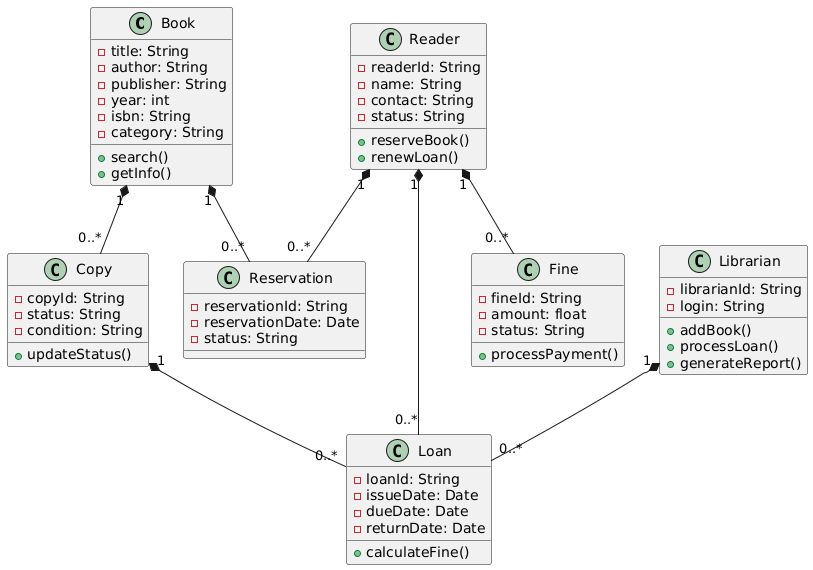

The diagram above was rendered by PlantUML. Its source (embedded in the PNG):
@startuml
class Book {
  - title: String
  - author: String
  - publisher: String
  - year: int
  - isbn: String
  - category: String
  + search()
  + getInfo()
}

class Copy {
  - copyId: String
  - status: String
  - condition: String
  + updateStatus()
}

class Reader {
  - readerId: String
  - name: String
  - contact: String
  - status: String
  + reserveBook()
  + renewLoan()
}

class Librarian {
  - librarianId: String
  - login: String
  + addBook()
  + processLoan()
  + generateReport()
}

class Loan {
  - loanId: String
  - issueDate: Date
  - dueDate: Date
  - returnDate: Date
  + calculateFine()
}

class Reservation {
  - reservationId: String
  - reservationDate: Date
  - status: String
}

class Fine {
  - fineId: String
  - amount: float
  - status: String
  + processPayment()
}

Book "1" *-- "0..*" Copy
Reader "1" *-- "0..*" Loan
Copy "1" *-- "0..*" Loan
Librarian "1" *-- "0..*" Loan
Reader "1" *-- "0..*" Reservation
Book "1" *-- "0..*" Reservation
Reader "1" *-- "0..*" Fine
@enduml